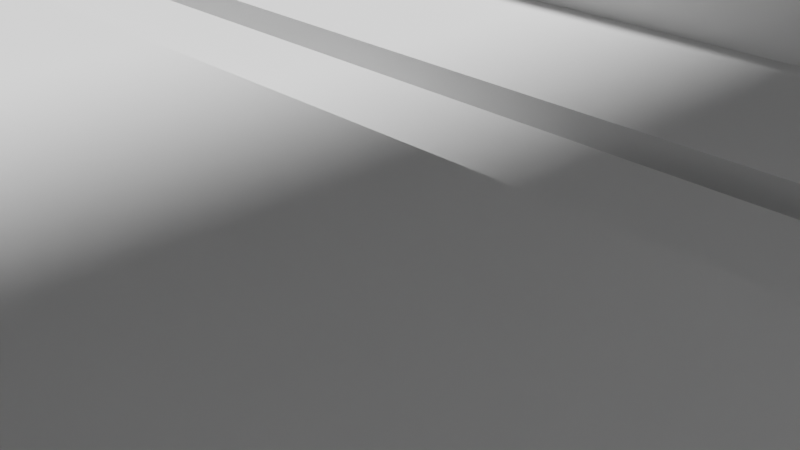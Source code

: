 # Source: Fixed_Geometry_Environment.blend  (saved by Blender 3.4.6; exported with 4.5.12 LTS)
import bpy
from mathutils import Matrix  # noqa: F401  (used for matrix-valued properties, if any)

bpy.ops.wm.read_factory_settings(use_empty=True)
scene = bpy.context.scene
scene.name = 'Scene'

# ---- collections
col_collection = bpy.data.collections.new('Collection'); scene.collection.children.link(col_collection)
col_tracks = bpy.data.collections.new('Tracks'); scene.collection.children.link(col_tracks)

# ---- world
world_world = bpy.data.worlds.new('World'); scene.world = world_world
world_world.use_nodes = True; world_world.node_tree.nodes.clear()
_N = world_world.node_tree.nodes; _L = world_world.node_tree.links
n0 = _N.new('ShaderNodeOutputWorld'); n0.name = 'World Output'; n0.location = (300, 300)
n1 = _N.new('ShaderNodeBackground'); n1.name = 'Background'; n1.location = (10, 300)
n1.inputs[0].default_value = (0.05088, 0.05088, 0.05088, 1.0)
_L.new(n1.outputs[0], n0.inputs[0])
n0.is_active_output = True
world_world.color = (0.05088, 0.05088, 0.05088)
world_world.use_sun_shadow = False
world_world.sun_shadow_jitter_overblur = 0.0

# ---- cameras
cam_camera = bpy.data.cameras.new('Camera')
cam_camera.clip_end = 100.0
cam_camera.ortho_scale = 7.314

# ---- lights
light_light = bpy.data.lights.new('Light', 'SUN')
light_light.transmission_factor = 0.0
light_light.angle = 0.1993
light_light.energy = 5.0
light_light.shadow_soft_size = 0.1
light_light.shadow_cascade_max_distance = 1000.0

# ---- meshes
me_cube = bpy.data.meshes.new('Cube')
me_cube.from_pydata([(-5.288, -2.146, 0.006152), (-5.288, -2.146, 0.3545), (-5.288, 2.174, 0.006152), (-5.288, 2.174, 0.3545), (5.278, -2.139, 0.004331), (5.302, -2.139, 0.3615), (5.289, 2.169, 0.00782), (5.299, 2.182, 0.3596), (-5.275, 1.966, 0.0), (-5.275, -1.822, 0.01003), (-5.288, -1.821, 0.3545), (-5.299, 1.966, 0.3596), (5.278, -1.827, 0.004331), (5.275, 1.966, 0.004331), (4.535, -2.139, 0.3615), (-2.828, 1.96, 0.3545), (0.2191, 1.961, 0.3615), (0.8185, 1.961, 0.3615), (2.387, 1.96, 0.3545), (2.972, 1.96, 0.3545), (4.541, 1.96, 0.3545), (-2.828, -1.821, 0.3545), (0.2191, -1.827, 0.3615), (0.8185, -1.827, 0.3615), (2.377, -1.827, 0.3615), (2.972, -1.821, 0.3545), (4.535, -1.827, 0.3615), (0.2191, 1.961, 0.0008053), (0.2191, -1.827, 0.0001684), (2.387, 1.96, 0.2909), (2.377, -1.827, 0.2895), (0.809, 1.96, 0.2909), (0.8185, -1.827, 0.2895), (0.8185, -1.827, 0.2895), (0.2191, 1.961, 0.2895), (0.2191, -1.827, 0.2895), (-2.829, -1.822, 0.2877), (-2.833, 1.96, 0.2803), (-5.275, 1.966, 0.2877), (-5.275, -1.822, 0.2877), (2.963, 1.96, 0.2815), (2.963, -1.822, 0.2782), (4.541, 1.96, 0.2882), (4.535, -1.827, 0.2656), (5.302, -1.827, 0.2895), (5.275, 1.966, 0.2877)], [], [(8, 38, 11, 3, 2), (25, 24, 23, 22, 21, 15, 11, 10, 1, 14, 26), (44, 45, 13, 6, 7, 5, 4, 12), (0, 1, 10, 39, 9), (2, 6, 13, 27, 8), (3, 11, 15, 16, 22, 23, 17, 18, 24, 25, 19, 20, 26, 14, 5, 7), (19, 25, 41, 40), (30, 29, 40, 41), (12, 28, 35, 33, 32, 23, 24, 30, 41, 25, 26, 43, 44), (12, 4, 0, 9, 28), (14, 1, 0, 4, 5), (3, 7, 6, 2), (16, 34, 35, 22), (15, 21, 36, 37), (13, 12, 28, 9, 8, 27), (31, 32, 33), (26, 20, 42, 43), (17, 23, 32, 31), (24, 18, 29, 30), (18, 17, 31, 34, 27, 13, 45, 42, 20, 19, 40, 29), (32, 35, 34, 31), (31, 33, 35, 34), (37, 38, 8, 27, 16, 15), (37, 36, 39, 38), (38, 39, 10, 11), (43, 42, 45, 44), (9, 39, 36, 21, 22, 28)])
_uv = me_cube.uv_layers.new(name='UVMap')
_uv.uv.foreach_set('vector', [0.375, 0.1667, 0.5808, 0.1667, 0.625, 0.1667, 0.625, 0.25, 0.375, 0.25, 0.6857, 0.6667, 0.7214, 0.6667, 0.7571, 0.6667, 0.7929, 0.6667, 0.8286, 0.6667, 0.8286, 0.5833, 0.875, 0.5833, 0.875, 0.6667, 0.875, 0.75, 0.65, 0.75, 0.65, 0.6667, 0.5708, 0.6667, 0.5731, 0.5833, 0.375, 0.5833, 0.375, 0.5, 0.625, 0.5, 0.625, 0.75, 0.375, 0.75, 0.375, 0.6667, 0.375, 0.0, 0.625, 0.0, 0.625, 0.08333, 0.5761, 0.08333, 0.375, 0.08333, 0.125, 0.5, 0.375, 0.5, 0.375, 0.5833, 0.2071, 0.5833, 0.125, 0.5833, 0.875, 0.5, 0.875, 0.5833, 0.8286, 0.5833, 0.7929, 0.5833, 0.7929, 0.6667, 0.7571, 0.6667, 0.7571, 0.5833, 0.7214, 0.5833, 0.7214, 0.6667, 0.6857, 0.6667, 0.6857, 0.5833, 0.65, 0.5833, 0.65, 0.6667, 0.65, 0.75, 0.625, 0.75, 0.625, 0.5, 0.6857, 0.5833, 0.6857, 0.6667, 0.6857, 0.6667, 0.6857, 0.5833, 0.7214, 0.6667, 0.7214, 0.5833, 0.7214, 0.5833, 0.7214, 0.6667, 0.65, 0.6667, 0.7571, 0.6667, 0.7571, 0.6667, 0.7571, 0.6667, 0.7571, 0.6667, 0.7571, 0.6667, 0.7214, 0.6667, 0.7214, 0.6667, 0.6857, 0.6667, 0.6857, 0.6667, 0.65, 0.6667, 0.65, 0.6667, 0.65, 0.6667, 0.375, 0.6667, 0.375, 0.75, 0.125, 0.75, 0.125, 0.6667, 0.2071, 0.6667, 0.625, 0.775, 0.625, 1.0, 0.375, 1.0, 0.375, 0.75, 0.625, 0.75, 0.625, 0.25, 0.625, 0.5, 0.375, 0.5, 0.375, 0.25, 0.7929, 0.5833, 0.7571, 0.5833, 0.7571, 0.6667, 0.7929, 0.6667, 0.8286, 0.5833, 0.8286, 0.6667, 0.8286, 0.6667, 0.8286, 0.5833, 0.375, 0.5833, 0.375, 0.6667, 0.2071, 0.6667, 0.125, 0.6667, 0.125, 0.5833, 0.2071, 0.5833, 0.7571, 0.5833, 0.7571, 0.6667, 0.7571, 0.6667, 0.65, 0.6667, 0.65, 0.5833, 0.65, 0.5833, 0.65, 0.6667, 0.7571, 0.5833, 0.7571, 0.6667, 0.7571, 0.6667, 0.7571, 0.5833, 0.7214, 0.6667, 0.7214, 0.5833, 0.7214, 0.5833, 0.7214, 0.6667, 0.7214, 0.5833, 0.7571, 0.5833, 0.7571, 0.5833, 0.7571, 0.5833, 0.7571, 0.5833, 0.65, 0.5833, 0.65, 0.5833, 0.65, 0.5833, 0.65, 0.5833, 0.6857, 0.5833, 0.7214, 0.5833, 0.7214, 0.5833, 0.7571, 0.6667, 0.7571, 0.6667, 0.7571, 0.5833, 0.7571, 0.5833, 0.7571, 0.5833, 0.7571, 0.6667, 0.7571, 0.6667, 0.7571, 0.5833, 0.8286, 0.5833, 0.8286, 0.5833, 0.8286, 0.5833, 0.7929, 0.5833, 0.7929, 0.5833, 0.8286, 0.5833, 0.8286, 0.5833, 0.8286, 0.6667, 0.8286, 0.6667, 0.8286, 0.5833, 0.5808, 0.1667, 0.5761, 0.08333, 0.625, 0.08333, 0.625, 0.1667, 0.65, 0.6667, 0.65, 0.5833, 0.65, 0.5833, 0.65, 0.6667, 0.8286, 0.6667, 0.8286, 0.6667, 0.8286, 0.6667, 0.8286, 0.6667, 0.7929, 0.6667, 0.7929, 0.6667])
me_cube.update()
me_cube_001 = bpy.data.meshes.new('Cube.001')
me_cube_001.from_pydata([(-0.6933, -1.0, -1.0), (-0.6933, -1.0, 1.0), (-0.6933, 1.0, -1.0), (-0.6933, 1.0, 1.0), (0.8574, -1.0, -1.0), (0.8574, -1.0, 1.0), (0.8574, 1.0, -1.0), (0.8574, 1.0, 1.0), (-0.6933, 1.0, -2.33), (-0.6933, -1.0, -2.33), (0.8574, 1.0, -2.33), (0.8574, -1.0, -2.33), (0.8574, 1.558, -1.0), (-0.6933, 1.558, -1.0), (-0.6933, -1.558, -1.0), (0.8574, -1.558, -1.0), (0.8574, 1.558, -2.33), (-0.6933, 1.558, -2.33), (-0.6933, -1.558, -2.33), (0.8574, -1.558, -2.33)], [], [(0, 1, 3, 2), (2, 3, 7, 6), (6, 7, 5, 4), (4, 5, 1, 0), (8, 2, 13, 17), (7, 3, 1, 5), (8, 10, 11, 9), (4, 0, 14, 15), (0, 2, 8, 9), (6, 4, 11, 10), (15, 14, 18, 19), (13, 12, 16, 17), (11, 4, 15, 19), (2, 6, 12, 13), (9, 11, 19, 18), (10, 8, 17, 16), (6, 10, 16, 12), (0, 9, 18, 14)])
_uv = me_cube_001.uv_layers.new(name='UVMap')
_uv.uv.foreach_set('vector', [0.375, 0.0, 0.625, 0.0, 0.625, 0.25, 0.375, 0.25, 0.375, 0.25, 0.625, 0.25, 0.625, 0.5, 0.375, 0.5, 0.375, 0.5, 0.625, 0.5, 0.625, 0.75, 0.375, 0.75, 0.375, 0.75, 0.625, 0.75, 0.625, 1.0, 0.375, 1.0, 0.375, 0.25, 0.375, 0.25, 0.375, 0.25, 0.375, 0.25, 0.625, 0.5, 0.875, 0.5, 0.875, 0.75, 0.625, 0.75, 0.125, 0.5, 0.375, 0.5, 0.375, 0.75, 0.125, 0.75, 0.375, 0.75, 0.375, 1.0, 0.375, 1.0, 0.375, 0.75, 0.375, 0.0, 0.375, 0.25, 0.375, 0.25, 0.375, 0.0, 0.375, 0.5, 0.375, 0.75, 0.375, 0.75, 0.375, 0.5, 0.375, 0.75, 0.375, 1.0, 0.375, 1.0, 0.375, 0.75, 0.375, 0.25, 0.375, 0.5, 0.375, 0.5, 0.375, 0.25, 0.375, 0.75, 0.375, 0.75, 0.375, 0.75, 0.375, 0.75, 0.375, 0.25, 0.375, 0.5, 0.375, 0.5, 0.375, 0.25, 0.125, 0.75, 0.375, 0.75, 0.375, 0.75, 0.125, 0.75, 0.375, 0.5, 0.125, 0.5, 0.125, 0.5, 0.375, 0.5, 0.375, 0.5, 0.375, 0.5, 0.375, 0.5, 0.375, 0.5, 0.375, 0.0, 0.375, 0.0, 0.375, 0.0, 0.375, 0.0])
me_cube_001.update()
me_cube_002 = bpy.data.meshes.new('Cube.002')
me_cube_002.from_pydata([(-1.0, -4.658, -1.0), (-1.0, -4.658, 1.0), (-1.0, -2.658, -1.0), (-1.0, -2.658, 1.0), (1.0, -4.658, -1.0), (1.0, -4.658, 1.0), (1.0, -2.658, -1.0), (1.0, -2.658, 1.0), (0.7436, -7.782, 0.7959), (0.7436, -7.782, 2.713), (0.7436, 5.736, 0.7959), (0.7436, 5.736, 2.713), (0.8861, -7.782, 0.7959), (0.8861, -7.782, 2.713), (0.8861, 5.736, 0.7959), (0.8861, 5.736, 2.713), (0.7642, -7.782, 1.755), (0.7642, 5.736, 1.755), (0.8656, 5.736, 1.755), (0.8656, -7.782, 1.755), (-1.0, 4.658, -1.0), (-1.0, 4.658, 1.0), (-1.0, 2.658, -1.0), (-1.0, 2.658, 1.0), (1.0, 4.658, -1.0), (1.0, 4.658, 1.0), (1.0, 2.658, -1.0), (1.0, 2.658, 1.0), (0.7436, 7.782, 0.7959), (0.7436, 7.782, 2.713), (0.7436, -5.736, 0.7959), (0.7436, -5.736, 2.713), (0.8861, 7.782, 0.7959), (0.8861, 7.782, 2.713), (0.8861, -5.736, 0.7959), (0.8861, -5.736, 2.713), (0.7642, 7.782, 1.755), (0.7642, -5.736, 1.755), (0.8656, -5.736, 1.755), (0.8656, 7.782, 1.755), (-0.9035, -7.782, 0.7959), (-0.9035, -7.782, 2.713), (-0.9035, 5.736, 0.7959), (-0.9035, 5.736, 2.713), (-0.761, -7.782, 0.7959), (-0.761, -7.782, 2.713), (-0.761, 5.736, 0.7959), (-0.761, 5.736, 2.713), (-0.8829, -7.782, 1.755), (-0.8829, 5.736, 1.755), (-0.7815, 5.736, 1.755), (-0.7815, -7.782, 1.755), (-0.9035, 7.782, 0.7959), (-0.9035, 7.782, 2.713), (-0.9035, -5.736, 0.7959), (-0.9035, -5.736, 2.713), (-0.761, 7.782, 0.7959), (-0.761, 7.782, 2.713), (-0.761, -5.736, 0.7959), (-0.761, -5.736, 2.713), (-0.8829, 7.782, 1.755), (-0.8829, -5.736, 1.755), (-0.7815, -5.736, 1.755), (-0.7815, 7.782, 1.755)], [], [(0, 1, 3, 2), (2, 3, 7, 6), (6, 7, 5, 4), (4, 5, 1, 0), (2, 6, 4, 0), (7, 3, 1, 5), (16, 9, 11, 17), (17, 11, 15, 18), (18, 15, 13, 19), (19, 13, 9, 16), (10, 14, 12, 8), (15, 11, 9, 13), (12, 19, 16, 8), (14, 18, 19, 12), (10, 17, 18, 14), (8, 16, 17, 10), (20, 22, 23, 21), (22, 26, 27, 23), (26, 24, 25, 27), (24, 20, 21, 25), (22, 20, 24, 26), (27, 25, 21, 23), (36, 37, 31, 29), (37, 38, 35, 31), (38, 39, 33, 35), (39, 36, 29, 33), (30, 28, 32, 34), (35, 33, 29, 31), (32, 28, 36, 39), (34, 32, 39, 38), (30, 34, 38, 37), (28, 30, 37, 36), (48, 41, 43, 49), (49, 43, 47, 50), (50, 47, 45, 51), (51, 45, 41, 48), (47, 43, 41, 45), (44, 51, 48, 40), (46, 50, 51, 44), (42, 49, 50, 46), (40, 48, 49, 42), (60, 61, 55, 53), (61, 62, 59, 55), (62, 63, 57, 59), (63, 60, 53, 57), (59, 57, 53, 55), (56, 52, 60, 63), (58, 56, 63, 62), (54, 58, 62, 61), (52, 54, 61, 60)])
_uv = me_cube_002.uv_layers.new(name='UVMap')
_uv.uv.foreach_set('vector', [0.375, 0.0, 0.625, 0.0, 0.625, 0.25, 0.375, 0.25, 0.375, 0.25, 0.625, 0.25, 0.625, 0.5, 0.375, 0.5, 0.375, 0.5, 0.625, 0.5, 0.625, 0.75, 0.375, 0.75, 0.375, 0.75, 0.625, 0.75, 0.625, 1.0, 0.375, 1.0, 0.125, 0.5, 0.375, 0.5, 0.375, 0.75, 0.125, 0.75, 0.625, 0.5, 0.875, 0.5, 0.875, 0.75, 0.625, 0.75, 0.5, 0.0, 0.625, 0.0, 0.625, 0.25, 0.5, 0.25, 0.5, 0.25, 0.625, 0.25, 0.625, 0.5, 0.5, 0.5, 0.5, 0.5, 0.625, 0.5, 0.625, 0.75, 0.5, 0.75, 0.5, 0.75, 0.625, 0.75, 0.625, 1.0, 0.5, 1.0, 0.125, 0.5, 0.375, 0.5, 0.375, 0.75, 0.125, 0.75, 0.625, 0.5, 0.875, 0.5, 0.875, 0.75, 0.625, 0.75, 0.375, 0.75, 0.5, 0.75, 0.5, 1.0, 0.375, 1.0, 0.375, 0.5, 0.5, 0.5, 0.5, 0.75, 0.375, 0.75, 0.375, 0.25, 0.5, 0.25, 0.5, 0.5, 0.375, 0.5, 0.375, 0.0, 0.5, 0.0, 0.5, 0.25, 0.375, 0.25, 0.375, 0.0, 0.375, 0.25, 0.625, 0.25, 0.625, 0.0, 0.375, 0.25, 0.375, 0.5, 0.625, 0.5, 0.625, 0.25, 0.375, 0.5, 0.375, 0.75, 0.625, 0.75, 0.625, 0.5, 0.375, 0.75, 0.375, 1.0, 0.625, 1.0, 0.625, 0.75, 0.125, 0.5, 0.125, 0.75, 0.375, 0.75, 0.375, 0.5, 0.625, 0.5, 0.625, 0.75, 0.875, 0.75, 0.875, 0.5, 0.5, 0.0, 0.5, 0.25, 0.625, 0.25, 0.625, 0.0, 0.5, 0.25, 0.5, 0.5, 0.625, 0.5, 0.625, 0.25, 0.5, 0.5, 0.5, 0.75, 0.625, 0.75, 0.625, 0.5, 0.5, 0.75, 0.5, 1.0, 0.625, 1.0, 0.625, 0.75, 0.125, 0.5, 0.125, 0.75, 0.375, 0.75, 0.375, 0.5, 0.625, 0.5, 0.625, 0.75, 0.875, 0.75, 0.875, 0.5, 0.375, 0.75, 0.375, 1.0, 0.5, 1.0, 0.5, 0.75, 0.375, 0.5, 0.375, 0.75, 0.5, 0.75, 0.5, 0.5, 0.375, 0.25, 0.375, 0.5, 0.5, 0.5, 0.5, 0.25, 0.375, 0.0, 0.375, 0.25, 0.5, 0.25, 0.5, 0.0, 0.5, 0.0, 0.625, 0.0, 0.625, 0.25, 0.5, 0.25, 0.5, 0.25, 0.625, 0.25, 0.625, 0.5, 0.5, 0.5, 0.5, 0.5, 0.625, 0.5, 0.625, 0.75, 0.5, 0.75, 0.5, 0.75, 0.625, 0.75, 0.625, 1.0, 0.5, 1.0, 0.625, 0.5, 0.875, 0.5, 0.875, 0.75, 0.625, 0.75, 0.375, 0.75, 0.5, 0.75, 0.5, 1.0, 0.375, 1.0, 0.375, 0.5, 0.5, 0.5, 0.5, 0.75, 0.375, 0.75, 0.375, 0.25, 0.5, 0.25, 0.5, 0.5, 0.375, 0.5, 0.375, 0.0, 0.5, 0.0, 0.5, 0.25, 0.375, 0.25, 0.5, 0.0, 0.5, 0.25, 0.625, 0.25, 0.625, 0.0, 0.5, 0.25, 0.5, 0.5, 0.625, 0.5, 0.625, 0.25, 0.5, 0.5, 0.5, 0.75, 0.625, 0.75, 0.625, 0.5, 0.5, 0.75, 0.5, 1.0, 0.625, 1.0, 0.625, 0.75, 0.625, 0.5, 0.625, 0.75, 0.875, 0.75, 0.875, 0.5, 0.375, 0.75, 0.375, 1.0, 0.5, 1.0, 0.5, 0.75, 0.375, 0.5, 0.375, 0.75, 0.5, 0.75, 0.5, 0.5, 0.375, 0.25, 0.375, 0.5, 0.5, 0.5, 0.5, 0.25, 0.375, 0.0, 0.375, 0.25, 0.5, 0.25, 0.5, 0.0])
me_cube_002.update()

# ---- objects
ob_light = bpy.data.objects.new('Light', light_light)
ob_camera = bpy.data.objects.new('Camera', cam_camera)
ob_top_down_view = bpy.data.objects.new('Top Down View', None)
ob_side_view = bpy.data.objects.new('Side View', None)
ob_walls = bpy.data.objects.new('Walls', me_cube)
ob_platforms = bpy.data.objects.new('Platforms', me_cube_001)
ob_track = bpy.data.objects.new('Track', me_cube_002)

# ---- transforms, parenting, visibility, modifiers, constraints
ob_light.location = (4.076, 1.005, 106.7)
ob_light.rotation_euler = (0.6503, 0.05522, 1.866)
ob_light.lock_rotations_4d = False
ob_light.empty_display_type = 'ARROWS'
ob_light.color = (0.0, 0.0, 0.0, 0.0)
ob_light.lineart.crease_threshold = 0.0
ob_camera.location = (7.359, -6.926, 4.958)
ob_camera.rotation_euler = (1.109, 0.0, 0.8149)
ob_camera.lock_rotations_4d = False
ob_camera.empty_display_type = 'ARROWS'
ob_camera.color = (0.0, 0.0, 0.0, 0.0)
ob_camera.display_type = 'WIRE'
ob_camera.lineart.crease_threshold = 0.0
ob_top_down_view.location = (0.0, 0.0, -10.0)
ob_top_down_view.empty_display_type = 'IMAGE'
ob_top_down_view.empty_display_size = 440.0
ob_top_down_view.hide_select = True
ob_side_view.location = (188.1, 0.004286, 27.0)
ob_side_view.rotation_euler = (1.571, 0.0, 1.571)
ob_side_view.empty_display_type = 'IMAGE'
ob_side_view.empty_display_size = 178.5
ob_side_view.hide_select = True
ob_walls.location = (0.0, 0.0, -0.3586)
ob_walls.scale = (41.71, 41.71, 41.71)
ob_platforms.location = (19.81, -66.48, 0.967)
ob_platforms.scale = (198.1, 6.088, 0.6)
_m = ob_platforms.modifiers.new('Array', 'ARRAY')
_m.count = 8
_m.relative_offset_displace = (0.0, 1.04, 0.0)
ob_track.location = (220.0, -58.59, 0.5219)
ob_track.rotation_euler = (0.0, -0.0, 1.571)
ob_track.scale = (1.608, 0.1146, 0.05914)
_m = ob_track.modifiers.new('Array', 'ARRAY')
_m.count = 260
_m.relative_offset_displace = (0.0, 1.0, 0.0)

# ---- collection membership
col_collection.objects.link(ob_light)
col_collection.objects.link(ob_camera)
col_collection.objects.link(ob_top_down_view)
col_collection.objects.link(ob_side_view)
col_collection.objects.link(ob_walls)
col_tracks.objects.link(ob_platforms)
col_tracks.objects.link(ob_track)

# ---- scene / render settings (as saved in the file)
scene.camera = ob_camera
scene.frame_start = 1; scene.frame_end = 250; scene.frame_set(1)
scene.render.engine = 'BLENDER_EEVEE_NEXT'
scene.cycles.sampling_pattern = 'TABULATED_SOBOL'
scene.cycles.use_light_tree = False
scene.view_settings.view_transform = 'Filmic'
bpy.context.view_layer.update()
